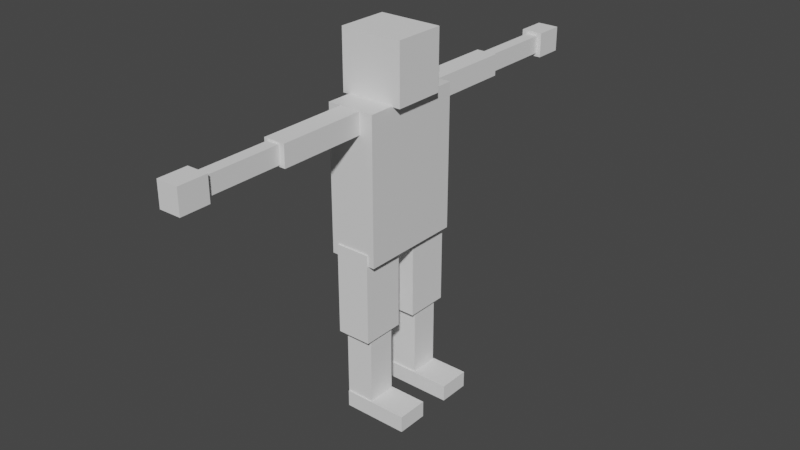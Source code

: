 # Source: Programmer.blend  (saved by Blender 3.1.7; exported with 4.5.12 LTS)
import bpy
from mathutils import Matrix  # noqa: F401  (used for matrix-valued properties, if any)

bpy.ops.wm.read_factory_settings(use_empty=True)
scene = bpy.context.scene
scene.name = 'Scene'

# ---- collections
col_collection = bpy.data.collections.new('Collection'); scene.collection.children.link(col_collection)

# ---- materials (node trees are filled in below, after node groups)
mat_material = bpy.data.materials.new('Material')
mat_material.alpha_threshold = 0.0
mat_material.use_transparent_shadow = False
mat_material.line_color = (0.0, 0.0, 0.0, 1.0)

# ---- material node trees
mat_material.use_nodes = True; mat_material.node_tree.nodes.clear()
_N = mat_material.node_tree.nodes; _L = mat_material.node_tree.links
n0 = _N.new('ShaderNodeOutputMaterial'); n0.name = 'Material Output'; n0.location = (300, 300)
n1 = _N.new('ShaderNodeBsdfPrincipled'); n1.name = 'Principled BSDF'; n1.location = (10, 300)
n1.distribution = 'GGX'
n1.subsurface_method = 'RANDOM_WALK_SKIN'
n1.inputs[2].default_value = 0.4
n1.inputs[3].default_value = 1.45
n1.inputs[27].default_value = (0.0, 0.0, 0.0, 1.0)
n1.inputs[28].default_value = 1.0
_L.new(n1.outputs[0], n0.inputs[0])
n0.is_active_output = True

# ---- world
world_world = bpy.data.worlds.new('World'); scene.world = world_world
world_world.use_nodes = True; world_world.node_tree.nodes.clear()
_N = world_world.node_tree.nodes; _L = world_world.node_tree.links
n0 = _N.new('ShaderNodeOutputWorld'); n0.name = 'World Output'; n0.location = (300, 300)
n1 = _N.new('ShaderNodeBackground'); n1.name = 'Background'; n1.location = (10, 300)
n1.inputs[0].default_value = (0.05088, 0.05088, 0.05088, 1.0)
_L.new(n1.outputs[0], n0.inputs[0])
n0.is_active_output = True
world_world.color = (0.05088, 0.05088, 0.05088)
world_world.use_sun_shadow = False
world_world.sun_shadow_jitter_overblur = 0.0

# ---- meshes
me_cube = bpy.data.meshes.new('Cube')
me_cube.from_pydata([(1.0, 1.0, 1.0), (1.0, 1.0, -1.0), (1.0, -1.0, 1.0), (1.0, -1.0, -1.0), (-1.0, 1.0, 1.0), (-1.0, 1.0, -1.0), (-1.0, -1.0, 1.0), (-1.0, -1.0, -1.0)], [], [(0, 4, 6, 2), (3, 2, 6, 7), (7, 6, 4, 5), (5, 1, 3, 7), (1, 0, 2, 3), (5, 4, 0, 1)])
_uv = me_cube.uv_layers.new(name='UVMap')
_uv.uv.foreach_set('vector', [0.625, 0.5, 0.875, 0.5, 0.875, 0.75, 0.625, 0.75, 0.375, 0.75, 0.625, 0.75, 0.625, 1.0, 0.375, 1.0, 0.375, 0.0, 0.625, 0.0, 0.625, 0.25, 0.375, 0.25, 0.125, 0.5, 0.375, 0.5, 0.375, 0.75, 0.125, 0.75, 0.375, 0.5, 0.625, 0.5, 0.625, 0.75, 0.375, 0.75, 0.375, 0.25, 0.625, 0.25, 0.625, 0.5, 0.375, 0.5])
me_cube.materials.append(mat_material)
me_cube.use_remesh_preserve_volume = False
me_cube.use_remesh_preserve_attributes = False
me_cube.use_mirror_vertex_groups = False
me_cube.update()
me_cube_002 = bpy.data.meshes.new('Cube.002')
me_cube_002.from_pydata([(-1.0, -1.0, -1.0), (-1.0, -1.0, 1.0), (-1.0, 1.0, -1.0), (-1.0, 1.0, 1.0), (1.0, -1.0, -1.0), (1.0, -1.0, 1.0), (1.0, 1.0, -1.0), (1.0, 1.0, 1.0)], [], [(0, 1, 3, 2), (2, 3, 7, 6), (6, 7, 5, 4), (4, 5, 1, 0), (2, 6, 4, 0), (7, 3, 1, 5)])
_uv = me_cube_002.uv_layers.new(name='UVMap')
_uv.uv.foreach_set('vector', [0.375, 0.0, 0.625, 0.0, 0.625, 0.25, 0.375, 0.25, 0.375, 0.25, 0.625, 0.25, 0.625, 0.5, 0.375, 0.5, 0.375, 0.5, 0.625, 0.5, 0.625, 0.75, 0.375, 0.75, 0.375, 0.75, 0.625, 0.75, 0.625, 1.0, 0.375, 1.0, 0.125, 0.5, 0.375, 0.5, 0.375, 0.75, 0.125, 0.75, 0.625, 0.5, 0.875, 0.5, 0.875, 0.75, 0.625, 0.75])
me_cube_002.use_remesh_fix_poles = True
me_cube_002.use_remesh_preserve_attributes = False
me_cube_002.update()
me_cube_003 = bpy.data.meshes.new('Cube.003')
me_cube_003.from_pydata([(-1.0, -1.0, -1.0), (-1.0, -1.0, 1.0), (-1.0, 1.0, -1.0), (-1.0, 1.0, 1.0), (1.0, -1.0, -1.0), (1.0, -1.0, 1.0), (1.0, 1.0, -1.0), (1.0, 1.0, 1.0)], [], [(0, 1, 3, 2), (2, 3, 7, 6), (6, 7, 5, 4), (4, 5, 1, 0), (2, 6, 4, 0), (7, 3, 1, 5)])
_uv = me_cube_003.uv_layers.new(name='UVMap')
_uv.uv.foreach_set('vector', [0.375, 0.0, 0.625, 0.0, 0.625, 0.25, 0.375, 0.25, 0.375, 0.25, 0.625, 0.25, 0.625, 0.5, 0.375, 0.5, 0.375, 0.5, 0.625, 0.5, 0.625, 0.75, 0.375, 0.75, 0.375, 0.75, 0.625, 0.75, 0.625, 1.0, 0.375, 1.0, 0.125, 0.5, 0.375, 0.5, 0.375, 0.75, 0.125, 0.75, 0.625, 0.5, 0.875, 0.5, 0.875, 0.75, 0.625, 0.75])
me_cube_003.use_remesh_fix_poles = True
me_cube_003.use_remesh_preserve_attributes = False
me_cube_003.update()
me_cube_004 = bpy.data.meshes.new('Cube.004')
me_cube_004.from_pydata([(-1.0, -1.0, -1.0), (-1.0, -1.0, 1.0), (-1.0, 1.0, -1.0), (-1.0, 1.0, 1.0), (1.0, -1.0, -1.0), (1.0, -1.0, 1.0), (1.0, 1.0, -1.0), (1.0, 1.0, 1.0)], [], [(0, 1, 3, 2), (2, 3, 7, 6), (6, 7, 5, 4), (4, 5, 1, 0), (2, 6, 4, 0), (7, 3, 1, 5)])
_uv = me_cube_004.uv_layers.new(name='UVMap')
_uv.uv.foreach_set('vector', [0.375, 0.0, 0.625, 0.0, 0.625, 0.25, 0.375, 0.25, 0.375, 0.25, 0.625, 0.25, 0.625, 0.5, 0.375, 0.5, 0.375, 0.5, 0.625, 0.5, 0.625, 0.75, 0.375, 0.75, 0.375, 0.75, 0.625, 0.75, 0.625, 1.0, 0.375, 1.0, 0.125, 0.5, 0.375, 0.5, 0.375, 0.75, 0.125, 0.75, 0.625, 0.5, 0.875, 0.5, 0.875, 0.75, 0.625, 0.75])
me_cube_004.use_remesh_fix_poles = True
me_cube_004.use_remesh_preserve_attributes = False
me_cube_004.update()
me_cube_005 = bpy.data.meshes.new('Cube.005')
me_cube_005.from_pydata([(-1.0, -1.0, -1.0), (-1.0, -1.0, 1.0), (-1.0, 1.0, -1.0), (-1.0, 1.0, 1.0), (1.0, -1.0, -1.0), (1.0, -1.0, 1.0), (1.0, 1.0, -1.0), (1.0, 1.0, 1.0)], [], [(0, 1, 3, 2), (2, 3, 7, 6), (6, 7, 5, 4), (4, 5, 1, 0), (2, 6, 4, 0), (7, 3, 1, 5)])
_uv = me_cube_005.uv_layers.new(name='UVMap')
_uv.uv.foreach_set('vector', [0.375, 0.0, 0.625, 0.0, 0.625, 0.25, 0.375, 0.25, 0.375, 0.25, 0.625, 0.25, 0.625, 0.5, 0.375, 0.5, 0.375, 0.5, 0.625, 0.5, 0.625, 0.75, 0.375, 0.75, 0.375, 0.75, 0.625, 0.75, 0.625, 1.0, 0.375, 1.0, 0.125, 0.5, 0.375, 0.5, 0.375, 0.75, 0.125, 0.75, 0.625, 0.5, 0.875, 0.5, 0.875, 0.75, 0.625, 0.75])
me_cube_005.use_remesh_fix_poles = True
me_cube_005.use_remesh_preserve_attributes = False
me_cube_005.update()
me_cube_006 = bpy.data.meshes.new('Cube.006')
me_cube_006.from_pydata([(-1.0, -1.0, -1.0), (-1.0, -1.0, 1.0), (-1.0, 1.0, -1.0), (-1.0, 1.0, 1.0), (1.0, -1.0, -1.0), (1.0, -1.0, 1.0), (1.0, 1.0, -1.0), (1.0, 1.0, 1.0)], [], [(0, 1, 3, 2), (2, 3, 7, 6), (6, 7, 5, 4), (4, 5, 1, 0), (2, 6, 4, 0), (7, 3, 1, 5)])
_uv = me_cube_006.uv_layers.new(name='UVMap')
_uv.uv.foreach_set('vector', [0.375, 0.0, 0.625, 0.0, 0.625, 0.25, 0.375, 0.25, 0.375, 0.25, 0.625, 0.25, 0.625, 0.5, 0.375, 0.5, 0.375, 0.5, 0.625, 0.5, 0.625, 0.75, 0.375, 0.75, 0.375, 0.75, 0.625, 0.75, 0.625, 1.0, 0.375, 1.0, 0.125, 0.5, 0.375, 0.5, 0.375, 0.75, 0.125, 0.75, 0.625, 0.5, 0.875, 0.5, 0.875, 0.75, 0.625, 0.75])
me_cube_006.use_remesh_fix_poles = True
me_cube_006.use_remesh_preserve_attributes = False
me_cube_006.update()
me_cube_007 = bpy.data.meshes.new('Cube.007')
me_cube_007.from_pydata([(-1.0, -1.0, -1.0), (-1.0, -1.0, 1.0), (-1.0, 1.0, -1.0), (-1.0, 1.0, 1.0), (1.0, -1.0, -1.0), (1.0, -1.0, 1.0), (1.0, 1.0, -1.0), (1.0, 1.0, 1.0)], [], [(0, 1, 3, 2), (2, 3, 7, 6), (6, 7, 5, 4), (4, 5, 1, 0), (2, 6, 4, 0), (7, 3, 1, 5)])
_uv = me_cube_007.uv_layers.new(name='UVMap')
_uv.uv.foreach_set('vector', [0.375, 0.0, 0.625, 0.0, 0.625, 0.25, 0.375, 0.25, 0.375, 0.25, 0.625, 0.25, 0.625, 0.5, 0.375, 0.5, 0.375, 0.5, 0.625, 0.5, 0.625, 0.75, 0.375, 0.75, 0.375, 0.75, 0.625, 0.75, 0.625, 1.0, 0.375, 1.0, 0.125, 0.5, 0.375, 0.5, 0.375, 0.75, 0.125, 0.75, 0.625, 0.5, 0.875, 0.5, 0.875, 0.75, 0.625, 0.75])
me_cube_007.use_remesh_fix_poles = True
me_cube_007.use_remesh_preserve_attributes = False
me_cube_007.update()
me_cube_009 = bpy.data.meshes.new('Cube.009')
me_cube_009.from_pydata([(-1.0, -1.0, -1.0), (-1.0, -1.0, 1.0), (-1.0, 1.0, -1.0), (-1.0, 1.0, 1.0), (1.0, -1.0, -1.0), (1.0, -1.0, 1.0), (1.0, 1.0, -1.0), (1.0, 1.0, 1.0)], [], [(0, 1, 3, 2), (2, 3, 7, 6), (6, 7, 5, 4), (4, 5, 1, 0), (2, 6, 4, 0), (7, 3, 1, 5)])
_uv = me_cube_009.uv_layers.new(name='UVMap')
_uv.uv.foreach_set('vector', [0.375, 0.0, 0.625, 0.0, 0.625, 0.25, 0.375, 0.25, 0.375, 0.25, 0.625, 0.25, 0.625, 0.5, 0.375, 0.5, 0.375, 0.5, 0.625, 0.5, 0.625, 0.75, 0.375, 0.75, 0.375, 0.75, 0.625, 0.75, 0.625, 1.0, 0.375, 1.0, 0.125, 0.5, 0.375, 0.5, 0.375, 0.75, 0.125, 0.75, 0.625, 0.5, 0.875, 0.5, 0.875, 0.75, 0.625, 0.75])
me_cube_009.use_remesh_fix_poles = True
me_cube_009.use_remesh_preserve_attributes = False
me_cube_009.update()
me_cube_008 = bpy.data.meshes.new('Cube.008')
me_cube_008.from_pydata([(-1.0, -1.0, -1.0), (-1.0, -1.0, 1.0), (-1.0, 1.0, -1.0), (-1.0, 1.0, 1.0), (1.0, -1.0, -1.0), (1.0, -1.0, 1.0), (1.0, 1.0, -1.0), (1.0, 1.0, 1.0)], [], [(0, 1, 3, 2), (2, 3, 7, 6), (6, 7, 5, 4), (4, 5, 1, 0), (2, 6, 4, 0), (7, 3, 1, 5)])
_uv = me_cube_008.uv_layers.new(name='UVMap')
_uv.uv.foreach_set('vector', [0.375, 0.0, 0.625, 0.0, 0.625, 0.25, 0.375, 0.25, 0.375, 0.25, 0.625, 0.25, 0.625, 0.5, 0.375, 0.5, 0.375, 0.5, 0.625, 0.5, 0.625, 0.75, 0.375, 0.75, 0.375, 0.75, 0.625, 0.75, 0.625, 1.0, 0.375, 1.0, 0.125, 0.5, 0.375, 0.5, 0.375, 0.75, 0.125, 0.75, 0.625, 0.5, 0.875, 0.5, 0.875, 0.75, 0.625, 0.75])
me_cube_008.use_remesh_fix_poles = True
me_cube_008.use_remesh_preserve_attributes = False
me_cube_008.update()
me_cube_010 = bpy.data.meshes.new('Cube.010')
me_cube_010.from_pydata([(-1.0, -1.0, -1.0), (-1.0, -1.0, 1.0), (-1.0, 1.0, -1.0), (-1.0, 1.0, 1.0), (1.0, -1.0, -1.0), (1.0, -1.0, 1.0), (1.0, 1.0, -1.0), (1.0, 1.0, 1.0)], [], [(0, 1, 3, 2), (2, 3, 7, 6), (6, 7, 5, 4), (4, 5, 1, 0), (2, 6, 4, 0), (7, 3, 1, 5)])
_uv = me_cube_010.uv_layers.new(name='UVMap')
_uv.uv.foreach_set('vector', [0.375, 0.0, 0.625, 0.0, 0.625, 0.25, 0.375, 0.25, 0.375, 0.25, 0.625, 0.25, 0.625, 0.5, 0.375, 0.5, 0.375, 0.5, 0.625, 0.5, 0.625, 0.75, 0.375, 0.75, 0.375, 0.75, 0.625, 0.75, 0.625, 1.0, 0.375, 1.0, 0.125, 0.5, 0.375, 0.5, 0.375, 0.75, 0.125, 0.75, 0.625, 0.5, 0.875, 0.5, 0.875, 0.75, 0.625, 0.75])
me_cube_010.use_remesh_fix_poles = True
me_cube_010.use_remesh_preserve_attributes = False
me_cube_010.update()
me_cube_011 = bpy.data.meshes.new('Cube.011')
me_cube_011.from_pydata([(-1.0, -1.0, -1.0), (-1.0, -1.0, 1.0), (-1.0, 1.0, -1.0), (-1.0, 1.0, 1.0), (1.0, -1.0, -1.0), (1.0, -1.0, 1.0), (1.0, 1.0, -1.0), (1.0, 1.0, 1.0)], [], [(0, 1, 3, 2), (2, 3, 7, 6), (6, 7, 5, 4), (4, 5, 1, 0), (2, 6, 4, 0), (7, 3, 1, 5)])
_uv = me_cube_011.uv_layers.new(name='UVMap')
_uv.uv.foreach_set('vector', [0.375, 0.0, 0.625, 0.0, 0.625, 0.25, 0.375, 0.25, 0.375, 0.25, 0.625, 0.25, 0.625, 0.5, 0.375, 0.5, 0.375, 0.5, 0.625, 0.5, 0.625, 0.75, 0.375, 0.75, 0.375, 0.75, 0.625, 0.75, 0.625, 1.0, 0.375, 1.0, 0.125, 0.5, 0.375, 0.5, 0.375, 0.75, 0.125, 0.75, 0.625, 0.5, 0.875, 0.5, 0.875, 0.75, 0.625, 0.75])
me_cube_011.use_remesh_fix_poles = True
me_cube_011.use_remesh_preserve_attributes = False
me_cube_011.update()
me_cube_012 = bpy.data.meshes.new('Cube.012')
me_cube_012.from_pydata([(-1.0, -1.0, -1.0), (-1.0, -1.0, 1.0), (-1.0, 1.0, -1.0), (-1.0, 1.0, 1.0), (1.0, -1.0, -1.0), (1.0, -1.0, 1.0), (1.0, 1.0, -1.0), (1.0, 1.0, 1.0)], [], [(0, 1, 3, 2), (2, 3, 7, 6), (6, 7, 5, 4), (4, 5, 1, 0), (2, 6, 4, 0), (7, 3, 1, 5)])
_uv = me_cube_012.uv_layers.new(name='UVMap')
_uv.uv.foreach_set('vector', [0.375, 0.0, 0.625, 0.0, 0.625, 0.25, 0.375, 0.25, 0.375, 0.25, 0.625, 0.25, 0.625, 0.5, 0.375, 0.5, 0.375, 0.5, 0.625, 0.5, 0.625, 0.75, 0.375, 0.75, 0.375, 0.75, 0.625, 0.75, 0.625, 1.0, 0.375, 1.0, 0.125, 0.5, 0.375, 0.5, 0.375, 0.75, 0.125, 0.75, 0.625, 0.5, 0.875, 0.5, 0.875, 0.75, 0.625, 0.75])
me_cube_012.use_remesh_fix_poles = True
me_cube_012.use_remesh_preserve_attributes = False
me_cube_012.update()
me_cube_013 = bpy.data.meshes.new('Cube.013')
me_cube_013.from_pydata([(-1.0, -1.0, -1.0), (-1.0, -1.0, 1.0), (-1.0, 1.0, -1.0), (-1.0, 1.0, 1.0), (1.0, -1.0, -1.0), (1.0, -1.0, 1.0), (1.0, 1.0, -1.0), (1.0, 1.0, 1.0)], [], [(0, 1, 3, 2), (2, 3, 7, 6), (6, 7, 5, 4), (4, 5, 1, 0), (2, 6, 4, 0), (7, 3, 1, 5)])
_uv = me_cube_013.uv_layers.new(name='UVMap')
_uv.uv.foreach_set('vector', [0.375, 0.0, 0.625, 0.0, 0.625, 0.25, 0.375, 0.25, 0.375, 0.25, 0.625, 0.25, 0.625, 0.5, 0.375, 0.5, 0.375, 0.5, 0.625, 0.5, 0.625, 0.75, 0.375, 0.75, 0.375, 0.75, 0.625, 0.75, 0.625, 1.0, 0.375, 1.0, 0.125, 0.5, 0.375, 0.5, 0.375, 0.75, 0.125, 0.75, 0.625, 0.5, 0.875, 0.5, 0.875, 0.75, 0.625, 0.75])
me_cube_013.use_remesh_fix_poles = True
me_cube_013.use_remesh_preserve_attributes = False
me_cube_013.update()
me_cube_014 = bpy.data.meshes.new('Cube.014')
me_cube_014.from_pydata([(-1.0, -1.0, -1.0), (-1.0, -1.0, 1.0), (-1.0, 1.0, -1.0), (-1.0, 1.0, 1.0), (1.0, -1.0, -1.0), (1.0, -1.0, 1.0), (1.0, 1.0, -1.0), (1.0, 1.0, 1.0)], [], [(0, 1, 3, 2), (2, 3, 7, 6), (6, 7, 5, 4), (4, 5, 1, 0), (2, 6, 4, 0), (7, 3, 1, 5)])
_uv = me_cube_014.uv_layers.new(name='UVMap')
_uv.uv.foreach_set('vector', [0.375, 0.0, 0.625, 0.0, 0.625, 0.25, 0.375, 0.25, 0.375, 0.25, 0.625, 0.25, 0.625, 0.5, 0.375, 0.5, 0.375, 0.5, 0.625, 0.5, 0.625, 0.75, 0.375, 0.75, 0.375, 0.75, 0.625, 0.75, 0.625, 1.0, 0.375, 1.0, 0.125, 0.5, 0.375, 0.5, 0.375, 0.75, 0.125, 0.75, 0.625, 0.5, 0.875, 0.5, 0.875, 0.75, 0.625, 0.75])
me_cube_014.use_remesh_fix_poles = True
me_cube_014.use_remesh_preserve_attributes = False
me_cube_014.update()

# ---- objects
ob_torso = bpy.data.objects.new('Torso', me_cube)
ob_rightthigh = bpy.data.objects.new('RightThigh', me_cube_002)
ob_rightleg = bpy.data.objects.new('RightLeg', me_cube_003)
ob_rightfoot = bpy.data.objects.new('RightFoot', me_cube_004)
ob_leftthigh = bpy.data.objects.new('LeftThigh', me_cube_005)
ob_leftleg = bpy.data.objects.new('LeftLeg', me_cube_006)
ob_leftfoot = bpy.data.objects.new('LeftFoot', me_cube_007)
ob_leftarm = bpy.data.objects.new('LeftArm', me_cube_009)
ob_leftforearm = bpy.data.objects.new('LeftForearm', me_cube_008)
ob_lefthand = bpy.data.objects.new('LeftHand', me_cube_010)
ob_rightarm = bpy.data.objects.new('RightArm', me_cube_011)
ob_rightforearm = bpy.data.objects.new('RightForearm', me_cube_012)
ob_righthand = bpy.data.objects.new('RightHand', me_cube_013)
ob_head = bpy.data.objects.new('Head', me_cube_014)

# ---- transforms, parenting, visibility, modifiers, constraints
ob_torso.location = (0.0, 0.0, 0.0)
ob_torso.scale = (0.3514, 0.7694, 1.058)
ob_torso.lock_rotations_4d = False
ob_torso.empty_display_type = 'ARROWS'
ob_torso.lineart.crease_threshold = 0.0
ob_rightthigh.location = (0.0, -0.47, -1.563)
ob_rightthigh.scale = (0.2536, 0.3188, 0.6698)
ob_rightleg.location = (0.0, -0.47, -2.759)
ob_rightleg.scale = (0.2103, 0.2115, 0.5061)
ob_rightfoot.location = (0.2826, -0.47, -3.368)
ob_rightfoot.scale = (0.4829, 0.2336, 0.1215)
ob_leftthigh.location = (0.0, 0.47, -1.563)
ob_leftthigh.scale = (0.2536, 0.3188, 0.6698)
ob_leftleg.location = (0.0, 0.47, -2.759)
ob_leftleg.scale = (0.2103, 0.2115, 0.5061)
ob_leftfoot.location = (0.2826, 0.47, -3.368)
ob_leftfoot.scale = (0.4829, 0.2336, 0.1215)
ob_leftarm.location = (0.0, 2.65, 0.9)
ob_leftarm.scale = (-0.08879, 0.5917, 0.1299)
ob_leftforearm.location = (0.0, 1.4, 0.9)
ob_leftforearm.scale = (0.1569, 0.6634, 0.1554)
ob_lefthand.location = (0.0, 3.4, 0.9)
ob_lefthand.scale = (0.1598, 0.2136, 0.1803)
ob_rightarm.location = (0.0, -2.65, 0.9)
ob_rightarm.rotation_euler = (0.0, -0.0, -3.132)
ob_rightarm.scale = (-0.08879, 0.5917, 0.1299)
ob_rightforearm.location = (0.0, -1.4, 0.9)
ob_rightforearm.rotation_euler = (0.0, -0.0, -3.132)
ob_rightforearm.scale = (0.1569, 0.6634, 0.1554)
ob_righthand.location = (0.0, -3.4, 0.9)
ob_righthand.rotation_euler = (0.0, -0.0, -3.132)
ob_righthand.scale = (0.1598, 0.2136, 0.1803)
ob_head.location = (0.0, 0.0, 1.478)
ob_head.scale = (0.4635, 0.3803, 0.4344)

# ---- collection membership
col_collection.objects.link(ob_torso)
col_collection.objects.link(ob_rightthigh)
col_collection.objects.link(ob_rightleg)
col_collection.objects.link(ob_rightfoot)
col_collection.objects.link(ob_leftthigh)
col_collection.objects.link(ob_leftleg)
col_collection.objects.link(ob_leftfoot)
col_collection.objects.link(ob_leftarm)
col_collection.objects.link(ob_leftforearm)
col_collection.objects.link(ob_lefthand)
col_collection.objects.link(ob_rightarm)
col_collection.objects.link(ob_rightforearm)
col_collection.objects.link(ob_righthand)
col_collection.objects.link(ob_head)

# ---- scene / render settings (as saved in the file)
scene.frame_start = 1; scene.frame_end = 250; scene.frame_set(1)
scene.render.engine = 'BLENDER_EEVEE_NEXT'
scene.cycles.sampling_pattern = 'TABULATED_SOBOL'
scene.cycles.use_light_tree = False
scene.view_settings.view_transform = 'Filmic'
bpy.context.view_layer.update()

# ---- added for rendering (the .blend has no active camera and no usable light): camera, sun
cam_auto = bpy.data.cameras.new('AutoCamera')
cam_auto.lens = 50.0
cam_auto.sensor_width = 36.0
cam_auto.clip_end = 1000.0
ob_auto_camera = bpy.data.objects.new('AutoCamera', cam_auto)
scene.collection.objects.link(ob_auto_camera)
ob_auto_camera.location = (8.57753, -10.1126, 5.95253)
ob_auto_camera.rotation_euler = (1.09748, -7.21219e-08, 0.694738)
scene.camera = ob_auto_camera
light_auto_sun = bpy.data.lights.new('AutoSun', 'SUN')
light_auto_sun.energy = 3.0
light_auto_sun.angle = 0.0523599
ob_auto_sun = bpy.data.objects.new('AutoSun', light_auto_sun)
scene.collection.objects.link(ob_auto_sun)
ob_auto_sun.rotation_euler = (0.872665, 0.174533, 0.523599)
bpy.context.view_layer.update()
